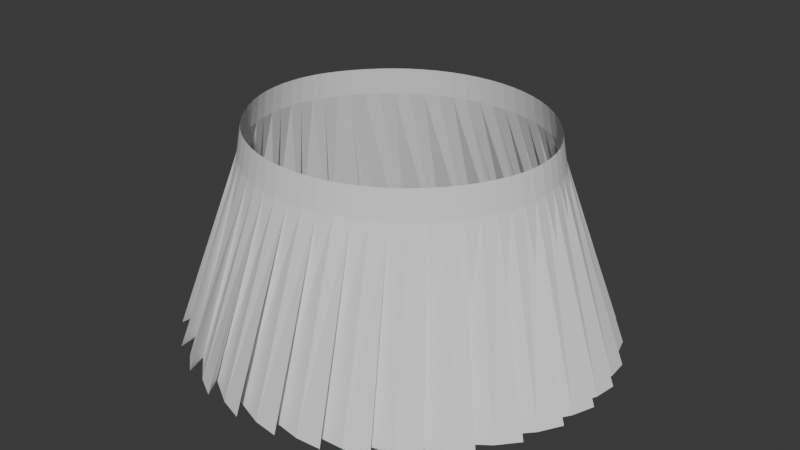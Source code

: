 # Source: PleatedSkirt_1106.blend  (saved by Blender 5.2.44; exported with 4.5.12 LTS)
import bpy
from mathutils import Matrix  # noqa: F401  (used for matrix-valued properties, if any)

bpy.ops.wm.read_factory_settings(use_empty=True)
scene = bpy.context.scene
scene.name = 'Scene'

# ---- collections
col_collection = bpy.data.collections.new('Collection'); scene.collection.children.link(col_collection)
col_wip = bpy.data.collections.new('WIP'); col_collection.children.link(col_wip)

# ---- world
world_world = bpy.data.worlds.new('World'); scene.world = world_world
world_world.use_nodes = True; world_world.node_tree.nodes.clear()
_N = world_world.node_tree.nodes; _L = world_world.node_tree.links
n0 = _N.new('ShaderNodeOutputWorld'); n0.name = 'World Output'; n0.location = (200, 100)
n1 = _N.new('ShaderNodeBackground'); n1.name = 'Background'; n1.location = (-200, 100)
n1.inputs[0].default_value = (0.05088, 0.05088, 0.05088, 1.0)
_L.new(n1.outputs[0], n0.inputs[0])
n0.is_active_output = True
world_world.color = (0.05088, 0.05088, 0.05088)
world_world.sun_shadow_jitter_overblur = 0.0

# ---- meshes
me_circle_003 = bpy.data.meshes.new('Circle.003')
me_circle_003.from_pydata([(-4.654e-09, 0.08764, 0.01601), (-0.02, 0.08567, 0.01601), (-0.03924, 0.07984, 0.01601), (-0.05697, 0.07036, 0.01601), (-0.07251, 0.05761, 0.01601), (-0.08526, 0.04295, 0.01601), (-0.09473, 0.02742, 0.01601), (-0.1006, 0.01108, 0.01601), (-0.1025, -0.00591, 0.01601), (-0.1006, -0.02323, 0.01601), (-0.09473, -0.04048, 0.01601), (-0.08526, -0.05716, 0.01601), (-0.07251, -0.07251, 0.01601), (-0.05697, -0.08526, 0.01601), (-0.03924, -0.09473, 0.01601), (-0.02, -0.1006, 0.01601), (-4.908e-09, -0.1025, 0.01601), (0.02, -0.1006, 0.01601), (0.03924, -0.09473, 0.01601), (0.05697, -0.08526, 0.01601), (0.07251, -0.07251, 0.01601), (0.08526, -0.05716, 0.01601), (0.09473, -0.04048, 0.01601), (0.1006, -0.02323, 0.01601), (0.1025, -0.00591, 0.01601), (0.1006, 0.01108, 0.01601), (0.09473, 0.02742, 0.01601), (0.08526, 0.04295, 0.01601), (0.07251, 0.05761, 0.01601), (0.05697, 0.07036, 0.01601), (0.03924, 0.07984, 0.01601), (0.02, 0.08567, 0.01601), (-4.668e-09, 0.09093, -0.00315), (-0.02065, 0.0889, -0.00315), (-0.0405, 0.08288, -0.00315), (-0.0588, 0.0731, -0.00315), (-0.07483, 0.05994, -0.00315), (-0.08799, 0.04483, -0.00315), (-0.09777, 0.02886, -0.00315), (-0.1038, 0.01202, -0.00315), (-0.1058, -0.005515, -0.00315), (-0.1038, -0.02347, -0.00315), (-0.09777, -0.04143, -0.00315), (-0.08799, -0.05889, -0.00315), (-0.07483, -0.07483, -0.00315), (-0.0588, -0.08799, -0.00315), (-0.0405, -0.09777, -0.00315), (-0.02065, -0.1038, -0.00315), (-5.148e-09, -0.1058, -0.00315), (0.02065, -0.1038, -0.00315), (0.0405, -0.09777, -0.00315), (0.0588, -0.08799, -0.00315), (0.07483, -0.07483, -0.00315), (0.08799, -0.05889, -0.00315), (0.09777, -0.04143, -0.00315), (0.1038, -0.02347, -0.00315), (0.1058, -0.005515, -0.00315), (0.1038, 0.01202, -0.00315), (0.09777, 0.02886, -0.00315), (0.08799, 0.04483, -0.00315), (0.07483, 0.05994, -0.00315), (0.0588, 0.0731, -0.00315), (0.0405, 0.08288, -0.00315), (0.02065, 0.0889, -0.00315), (0.04232, 0.1175, -0.127), (0.03459, 0.1312, -0.127), (0.06733, 0.1067, -0.127), (0.06243, 0.1217, -0.127), (0.08975, 0.09118, -0.127), (0.08788, 0.1069, -0.127), (0.1087, 0.07163, -0.127), (0.1099, 0.08737, -0.127), (0.1235, 0.05031, -0.127), (0.1278, 0.06488, -0.127), (0.1336, 0.02858, -0.127), (0.1407, 0.04155, -0.127), (0.1385, 0.005978, -0.127), (0.1482, 0.01736, -0.127), (0.1381, -0.01771, -0.127), (0.1501, -0.008093, -0.127), (0.1324, -0.04248, -0.127), (0.1461, -0.03491, -0.127), (0.1216, -0.06733, -0.127), (0.1366, -0.06243, -0.127), (0.1061, -0.08975, -0.127), (0.1218, -0.08788, -0.127), (0.08653, -0.1087, -0.127), (0.1023, -0.1099, -0.127), (0.06366, -0.1235, -0.127), (0.07886, -0.1278, -0.127), (0.03834, -0.1336, -0.127), (0.05241, -0.1407, -0.127), (0.01155, -0.1385, -0.127), (0.02395, -0.1482, -0.127), (-0.01569, -0.1381, -0.127), (-0.005423, -0.1501, -0.127), (-0.04232, -0.1324, -0.127), (-0.03459, -0.1461, -0.127), (-0.06733, -0.1216, -0.127), (-0.06243, -0.1366, -0.127), (-0.08975, -0.1061, -0.127), (-0.08788, -0.1218, -0.127), (-0.1087, -0.08653, -0.127), (-0.1099, -0.1023, -0.127), (-0.1235, -0.06366, -0.127), (-0.1278, -0.07886, -0.127), (-0.1336, -0.03849, -0.127), (-0.1407, -0.05241, -0.127), (-0.1385, -0.01356, -0.127), (-0.1482, -0.02459, -0.127), (-0.1381, 0.01013, -0.127), (-0.1501, 0.002006, -0.127), (-0.1324, 0.03257, -0.127), (-0.1461, 0.02706, -0.127), (-0.1216, 0.05398, -0.127), (-0.1366, 0.05076, -0.127), (-0.1061, 0.07485, -0.127), (-0.1218, 0.07354, -0.127), (-0.08653, 0.09382, -0.127), (-0.1023, 0.09504, -0.127), (-0.06366, 0.1086, -0.127), (-0.07886, 0.1129, -0.127), (-0.03834, 0.1187, -0.127), (-0.05241, 0.1258, -0.127), (-0.01155, 0.1236, -0.127), (-0.02395, 0.1333, -0.127), (0.01569, 0.1232, -0.127), (0.005423, 0.1352, -0.127), (-0.01005, 0.08713, 0.01601), (-0.02976, 0.08321, 0.01601), (-0.04833, 0.07552, 0.01601), (-0.06504, 0.06435, 0.01601), (-0.07925, 0.05038, 0.01601), (-0.09042, 0.03529, 0.01601), (-0.09811, 0.01934, 0.01601), (-0.102, 0.002645, 0.01601), (-0.102, -0.01455, 0.01601), (-0.09811, -0.03189, 0.01601), (-0.09042, -0.04892, 0.01601), (-0.07925, -0.06508, 0.01601), (-0.06504, -0.07925, 0.01601), (-0.04833, -0.09042, 0.01601), (-0.02976, -0.09811, 0.01601), (-0.01005, -0.102, 0.01601), (0.01005, -0.102, 0.01601), (0.02976, -0.09811, 0.01601), (0.04833, -0.09042, 0.01601), (0.06504, -0.07925, 0.01601), (0.07925, -0.06508, 0.01601), (0.09042, -0.04892, 0.01601), (0.09811, -0.03189, 0.01601), (0.102, -0.01455, 0.01601), (0.102, 0.002645, 0.01601), (0.09811, 0.01934, 0.01601), (0.09042, 0.03529, 0.01601), (0.07925, 0.05038, 0.01601), (0.06504, 0.06435, 0.01601), (0.04833, 0.07552, 0.01601), (0.02976, 0.08321, 0.01601), (0.01005, 0.08713, 0.01601), (-0.006927, 0.1313, -0.127), (0.02173, 0.1298, -0.127), (-0.03532, 0.1271, -0.127), (-0.06235, 0.1175, -0.127), (-0.08698, 0.1028, -0.127), (-0.1083, 0.08377, -0.127), (-0.1254, 0.0618, -0.127), (-0.1377, 0.03934, -0.127), (-0.1447, 0.0158, -0.127), (-0.1462, -0.009129, -0.127), (-0.142, -0.0355, -0.127), (-0.1324, -0.06235, -0.127), (-0.1177, -0.08698, -0.127), (-0.09848, -0.1083, -0.127), (-0.07546, -0.1254, -0.127), (-0.04955, -0.1377, -0.127), (-0.02173, -0.1447, -0.127), (0.006927, -0.1462, -0.127), (0.03532, -0.142, -0.127), (0.06235, -0.1324, -0.127), (0.08698, -0.1177, -0.127), (0.1083, -0.09848, -0.127), (0.1254, -0.07546, -0.127), (0.1377, -0.04958, -0.127), (0.1447, -0.02294, -0.127), (0.1462, 0.002483, -0.127), (0.142, 0.02665, -0.127), (0.1324, 0.04975, -0.127), (0.1177, 0.07227, -0.127), (0.09848, 0.09338, -0.127), (0.07546, 0.1105, -0.127), (0.04955, 0.1228, -0.127), (0.01037, 0.09041, -0.00315), (-0.01037, 0.09041, -0.00315), (-0.03072, 0.08636, -0.00315), (-0.04988, 0.07842, -0.00315), (-0.06713, 0.0669, -0.00315), (-0.08179, 0.05248, -0.00315), (-0.09332, 0.03695, -0.00315), (-0.1013, 0.02053, -0.00315), (-0.1053, 0.003324, -0.00315), (-0.1053, -0.01446, -0.00315), (-0.1013, -0.03247, -0.00315), (-0.09332, -0.05026, -0.00315), (-0.08179, -0.06714, -0.00315), (-0.06713, -0.08179, -0.00315), (-0.04988, -0.09332, -0.00315), (-0.03072, -0.1013, -0.00315), (-0.01037, -0.1053, -0.00315), (0.01037, -0.1053, -0.00315), (0.03072, -0.1013, -0.00315), (0.04988, -0.09332, -0.00315), (0.06713, -0.08179, -0.00315), (0.08179, -0.06714, -0.00315), (0.09332, -0.05026, -0.00315), (0.1013, -0.03247, -0.00315), (0.1053, -0.01446, -0.00315), (0.1053, 0.003324, -0.00315), (0.1013, 0.02053, -0.00315), (0.09332, 0.03695, -0.00315), (0.08179, 0.05248, -0.00315), (0.06713, 0.0669, -0.00315), (0.04988, 0.07842, -0.00315), (0.03072, 0.08636, -0.00315)], [], [(112, 39, 113), (86, 52, 87), (116, 37, 117), (90, 50, 91), (66, 62, 67), (120, 35, 121), (122, 34, 123), (96, 47, 97), (98, 46, 99), (72, 59, 73), (100, 45, 101), (74, 58, 75), (104, 43, 105), (78, 56, 79), (108, 41, 109), (40, 111, 110), (114, 38, 115), (118, 36, 119), (94, 48, 95), (70, 60, 71), (124, 33, 125), (102, 44, 103), (106, 42, 107), (82, 54, 83), (88, 51, 89), (92, 49, 93), (68, 61, 69), (63, 65, 64), (32, 127, 126), (76, 57, 77), (80, 55, 81), (53, 85, 84), (192, 32, 0, 159), (193, 32, 126, 160), (193, 33, 1, 128), (192, 63, 64, 161), (194, 34, 2, 129), (194, 33, 124, 162), (195, 34, 122, 163), (195, 35, 3, 130), (196, 36, 4, 131), (196, 35, 120, 164), (197, 37, 5, 132), (197, 36, 118, 165), (198, 38, 6, 133), (198, 37, 116, 166), (199, 39, 7, 134), (199, 38, 114, 167), (200, 40, 8, 135), (200, 39, 112, 168), (201, 40, 110, 169), (201, 41, 9, 136), (202, 42, 10, 137), (202, 41, 108, 170), (203, 43, 11, 138), (203, 42, 106, 171), (204, 44, 12, 139), (204, 43, 104, 172), (205, 45, 13, 140), (205, 44, 102, 173), (206, 46, 14, 141), (206, 45, 100, 174), (207, 46, 98, 175), (207, 47, 15, 142), (208, 48, 16, 143), (208, 47, 96, 176), (209, 49, 17, 144), (209, 48, 94, 177), (210, 50, 18, 145), (210, 49, 92, 178), (211, 51, 19, 146), (211, 50, 90, 179), (212, 52, 20, 147), (212, 51, 88, 180), (213, 53, 21, 148), (213, 52, 86, 181), (214, 54, 22, 149), (214, 53, 84, 182), (215, 55, 23, 150), (215, 54, 82, 183), (216, 56, 24, 151), (216, 55, 80, 184), (217, 57, 25, 152), (217, 56, 78, 185), (218, 58, 26, 153), (218, 57, 76, 186), (219, 58, 74, 187), (219, 59, 27, 154), (220, 60, 28, 155), (220, 59, 72, 188), (221, 60, 70, 189), (221, 61, 29, 156), (222, 62, 30, 157), (222, 61, 68, 190), (223, 62, 66, 191), (223, 63, 31, 158), (62, 223, 158, 30), (63, 223, 191, 65), (62, 222, 190, 67), (61, 222, 157, 29), (60, 221, 156, 28), (61, 221, 189, 69), (60, 220, 188, 71), (59, 220, 155, 27), (58, 219, 154, 26), (59, 219, 187, 73), (58, 218, 186, 75), (57, 218, 153, 25), (57, 217, 185, 77), (56, 217, 152, 24), (56, 216, 184, 79), (55, 216, 151, 23), (55, 215, 183, 81), (54, 215, 150, 22), (54, 214, 182, 83), (53, 214, 149, 21), (53, 213, 181, 85), (52, 213, 148, 20), (52, 212, 180, 87), (51, 212, 147, 19), (51, 211, 179, 89), (50, 211, 146, 18), (50, 210, 178, 91), (49, 210, 145, 17), (49, 209, 177, 93), (48, 209, 144, 16), (48, 208, 176, 95), (47, 208, 143, 15), (46, 207, 142, 14), (47, 207, 175, 97), (46, 206, 174, 99), (45, 206, 141, 13), (45, 205, 173, 101), (44, 205, 140, 12), (44, 204, 172, 103), (43, 204, 139, 11), (43, 203, 171, 105), (42, 203, 138, 10), (42, 202, 170, 107), (41, 202, 137, 9), (40, 201, 136, 8), (41, 201, 169, 109), (40, 200, 168, 111), (39, 200, 135, 7), (39, 199, 167, 113), (38, 199, 134, 6), (38, 198, 166, 115), (37, 198, 133, 5), (37, 197, 165, 117), (36, 197, 132, 4), (36, 196, 164, 119), (35, 196, 131, 3), (34, 195, 130, 2), (35, 195, 163, 121), (34, 194, 162, 123), (33, 194, 129, 1), (32, 192, 161, 127), (32, 193, 128, 0), (33, 193, 160, 125), (63, 192, 159, 31)])
_uv = me_circle_003.uv_layers.new(name='UVMap')
_uv.uv.foreach_set('vector', [0.0, 0.0, 0.0, 0.0, 0.0, 0.0, 0.0, 0.0, 0.0, 0.0, 0.0, 0.0, 0.0, 0.0, 0.0, 0.0, 0.0, 0.0, 0.0, 0.0, 0.0, 0.0, 0.0, 0.0, 0.0, 0.0, 0.0, 0.0, 0.0, 0.0, 0.0, 0.0, 0.0, 0.0, 0.0, 0.0, 0.0, 0.0, 0.0, 0.0, 0.0, 0.0, 0.0, 0.0, 0.0, 0.0, 0.0, 0.0, 0.0, 0.0, 0.0, 0.0, 0.0, 0.0, 0.0, 0.0, 0.0, 0.0, 0.0, 0.0, 0.0, 0.0, 0.0, 0.0, 0.0, 0.0, 0.0, 0.0, 0.0, 0.0, 0.0, 0.0, 0.0, 0.0, 0.0, 0.0, 0.0, 0.0, 0.0, 0.0, 0.0, 0.0, 0.0, 0.0, 0.0, 0.0, 0.0, 0.0, 0.0, 0.0, 0.0, 0.0, 0.0, 0.0, 0.0, 0.0, 0.0, 0.0, 0.0, 0.0, 0.0, 0.0, 0.0, 0.0, 0.0, 0.0, 0.0, 0.0, 0.0, 0.0, 0.0, 0.0, 0.0, 0.0, 0.0, 0.0, 0.0, 0.0, 0.0, 0.0, 0.0, 0.0, 0.0, 0.0, 0.0, 0.0, 0.0, 0.0, 0.0, 0.0, 0.0, 0.0, 0.0, 0.0, 0.0, 0.0, 0.0, 0.0, 0.0, 0.0, 0.0, 0.0, 0.0, 0.0, 0.0, 0.0, 0.0, 0.0, 0.0, 0.0, 0.0, 0.0, 0.0, 0.0, 0.0, 0.0, 0.0, 0.0, 0.0, 0.0, 0.0, 0.0, 0.0, 0.0, 0.0, 0.0, 0.0, 0.0, 0.0, 0.0, 0.0, 0.0, 0.0, 0.0, 0.0, 0.0, 0.0, 0.0, 0.0, 0.0, 0.0, 0.0, 0.0, 0.0, 0.0, 0.0, 0.0, 0.0, 0.0, 0.0, 0.0, 0.0, 0.0, 0.0, 0.0, 0.0, 0.0, 0.0, 0.0, 0.0, 0.0, 0.0, 0.0, 0.0, 0.0, 0.0, 0.0, 0.0, 0.0, 0.0, 0.0, 0.0, 0.0, 0.0, 0.0, 0.0, 0.0, 0.0, 0.0, 0.0, 0.0, 0.0, 0.0, 0.0, 0.0, 0.0, 0.0, 0.0, 0.0, 0.0, 0.0, 0.0, 0.0, 0.0, 0.0, 0.0, 0.0, 0.0, 0.0, 0.0, 0.0, 0.0, 0.0, 0.0, 0.0, 0.0, 0.0, 0.0, 0.0, 0.0, 0.0, 0.0, 0.0, 0.0, 0.0, 0.0, 0.0, 0.0, 0.0, 0.0, 0.0, 0.0, 0.0, 0.0, 0.0, 0.0, 0.0, 0.0, 0.0, 0.0, 0.0, 0.0, 0.0, 0.0, 0.0, 0.0, 0.0, 0.0, 0.0, 0.0, 0.0, 0.0, 0.0, 0.0, 0.0, 0.0, 0.0, 0.0, 0.0, 0.0, 0.0, 0.0, 0.0, 0.0, 0.0, 0.0, 0.0, 0.0, 0.0, 0.0, 0.0, 0.0, 0.0, 0.0, 0.0, 0.0, 0.0, 0.0, 0.0, 0.0, 0.0, 0.0, 0.0, 0.0, 0.0, 0.0, 0.0, 0.0, 0.0, 0.0, 0.0, 0.0, 0.0, 0.0, 0.0, 0.0, 0.0, 0.0, 0.0, 0.0, 0.0, 0.0, 0.0, 0.0, 0.0, 0.0, 0.0, 0.0, 0.0, 0.0, 0.0, 0.0, 0.0, 0.0, 0.0, 0.0, 0.0, 0.0, 0.0, 0.0, 0.0, 0.0, 0.0, 0.0, 0.0, 0.0, 0.0, 0.0, 0.0, 0.0, 0.0, 0.0, 0.0, 0.0, 0.0, 0.0, 0.0, 0.0, 0.0, 0.0, 0.0, 0.0, 0.0, 0.0, 0.0, 0.0, 0.0, 0.0, 0.0, 0.0, 0.0, 0.0, 0.0, 0.0, 0.0, 0.0, 0.0, 0.0, 0.0, 0.0, 0.0, 0.0, 0.0, 0.0, 0.0, 0.0, 0.0, 0.0, 0.0, 0.0, 0.0, 0.0, 0.0, 0.0, 0.0, 0.0, 0.0, 0.0, 0.0, 0.0, 0.0, 0.0, 0.0, 0.0, 0.0, 0.0, 0.0, 0.0, 0.0, 0.0, 0.0, 0.0, 0.0, 0.0, 0.0, 0.0, 0.0, 0.0, 0.0, 0.0, 0.0, 0.0, 0.0, 0.0, 0.0, 0.0, 0.0, 0.0, 0.0, 0.0, 0.0, 0.0, 0.0, 0.0, 0.0, 0.0, 0.0, 0.0, 0.0, 0.0, 0.0, 0.0, 0.0, 0.0, 0.0, 0.0, 0.0, 0.0, 0.0, 0.0, 0.0, 0.0, 0.0, 0.0, 0.0, 0.0, 0.0, 0.0, 0.0, 0.0, 0.0, 0.0, 0.0, 0.0, 0.0, 0.0, 0.0, 0.0, 0.0, 0.0, 0.0, 0.0, 0.0, 0.0, 0.0, 0.0, 0.0, 0.0, 0.0, 0.0, 0.0, 0.0, 0.0, 0.0, 0.0, 0.0, 0.0, 0.0, 0.0, 0.0, 0.0, 0.0, 0.0, 0.0, 0.0, 0.0, 0.0, 0.0, 0.0, 0.0, 0.0, 0.0, 0.0, 0.0, 0.0, 0.0, 0.0, 0.0, 0.0, 0.0, 0.0, 0.0, 0.0, 0.0, 0.0, 0.0, 0.0, 0.0, 0.0, 0.0, 0.0, 0.0, 0.0, 0.0, 0.0, 0.0, 0.0, 0.0, 0.0, 0.0, 0.0, 0.0, 0.0, 0.0, 0.0, 0.0, 0.0, 0.0, 0.0, 0.0, 0.0, 0.0, 0.0, 0.0, 0.0, 0.0, 0.0, 0.0, 0.0, 0.0, 0.0, 0.0, 0.0, 0.0, 0.0, 0.0, 0.0, 0.0, 0.0, 0.0, 0.0, 0.0, 0.0, 0.0, 0.0, 0.0, 0.0, 0.0, 0.0, 0.0, 0.0, 0.0, 0.0, 0.0, 0.0, 0.0, 0.0, 0.0, 0.0, 0.0, 0.0, 0.0, 0.0, 0.0, 0.0, 0.0, 0.0, 0.0, 0.0, 0.0, 0.0, 0.0, 0.0, 0.0, 0.0, 0.0, 0.0, 0.0, 0.0, 0.0, 0.0, 0.0, 0.0, 0.0, 0.0, 0.0, 0.0, 0.0, 0.0, 0.0, 0.0, 0.0, 0.0, 0.0, 0.0, 0.0, 0.0, 0.0, 0.0, 0.0, 0.0, 0.0, 0.0, 0.0, 0.0, 0.0, 0.0, 0.0, 0.0, 0.0, 0.0, 0.0, 0.0, 0.0, 0.0, 0.0, 0.0, 0.0, 0.0, 0.0, 0.0, 0.0, 0.0, 0.0, 0.0, 0.0, 0.0, 0.0, 0.0, 0.0, 0.0, 0.0, 0.0, 0.0, 0.0, 0.0, 0.0, 0.0, 0.0, 0.0, 0.0, 0.0, 0.0, 0.0, 0.0, 0.0, 0.0, 0.0, 0.0, 0.0, 0.0, 0.0, 0.0, 0.0, 0.0, 0.0, 0.0, 0.0, 0.0, 0.0, 0.0, 0.0, 0.0, 0.0, 0.0, 0.0, 0.0, 0.0, 0.0, 0.0, 0.0, 0.0, 0.0, 0.0, 0.0, 0.0, 0.0, 0.0, 0.0, 0.0, 0.0, 0.0, 0.0, 0.0, 0.0, 0.0, 0.0, 0.0, 0.0, 0.0, 0.0, 0.0, 0.0, 0.0, 0.0, 0.0, 0.0, 0.0, 0.0, 0.0, 0.0, 0.0, 0.0, 0.0, 0.0, 0.0, 0.0, 0.0, 0.0, 0.0, 0.0, 0.0, 0.0, 0.0, 0.0, 0.0, 0.0, 0.0, 0.0, 0.0, 0.0, 0.0, 0.0, 0.0, 0.0, 0.0, 0.0, 0.0, 0.0, 0.0, 0.0, 0.0, 0.0, 0.0, 0.0, 0.0, 0.0, 0.0, 0.0, 0.0, 0.0, 0.0, 0.0, 0.0, 0.0, 0.0, 0.0, 0.0, 0.0, 0.0, 0.0, 0.0, 0.0, 0.0, 0.0, 0.0, 0.0, 0.0, 0.0, 0.0, 0.0, 0.0, 0.0, 0.0, 0.0, 0.0, 0.0, 0.0, 0.0, 0.0, 0.0, 0.0, 0.0, 0.0, 0.0, 0.0, 0.0, 0.0, 0.0, 0.0, 0.0, 0.0, 0.0, 0.0, 0.0, 0.0, 0.0, 0.0, 0.0, 0.0, 0.0, 0.0, 0.0, 0.0, 0.0, 0.0, 0.0, 0.0, 0.0, 0.0, 0.0, 0.0, 0.0, 0.0, 0.0, 0.0, 0.0, 0.0, 0.0, 0.0, 0.0, 0.0, 0.0, 0.0, 0.0, 0.0, 0.0, 0.0, 0.0, 0.0, 0.0, 0.0, 0.0, 0.0, 0.0, 0.0, 0.0, 0.0, 0.0, 0.0, 0.0, 0.0, 0.0, 0.0, 0.0, 0.0, 0.0, 0.0, 0.0, 0.0, 0.0, 0.0, 0.0, 0.0, 0.0, 0.0, 0.0, 0.0, 0.0, 0.0, 0.0, 0.0, 0.0, 0.0, 0.0, 0.0, 0.0, 0.0, 0.0, 0.0, 0.0, 0.0, 0.0, 0.0, 0.0, 0.0, 0.0, 0.0, 0.0, 0.0, 0.0, 0.0, 0.0, 0.0, 0.0, 0.0, 0.0, 0.0, 0.0, 0.0, 0.0, 0.0, 0.0, 0.0, 0.0, 0.0, 0.0, 0.0, 0.0, 0.0, 0.0, 0.0, 0.0, 0.0, 0.0, 0.0, 0.0, 0.0, 0.0, 0.0, 0.0, 0.0, 0.0, 0.0, 0.0, 0.0, 0.0, 0.0, 0.0, 0.0, 0.0, 0.0, 0.0, 0.0, 0.0, 0.0, 0.0, 0.0, 0.0, 0.0, 0.0, 0.0, 0.0, 0.0, 0.0, 0.0, 0.0, 0.0, 0.0, 0.0, 0.0, 0.0, 0.0, 0.0, 0.0, 0.0, 0.0, 0.0, 0.0, 0.0, 0.0, 0.0, 0.0, 0.0, 0.0, 0.0, 0.0, 0.0, 0.0, 0.0, 0.0, 0.0, 0.0, 0.0, 0.0, 0.0, 0.0, 0.0, 0.0, 0.0, 0.0, 0.0, 0.0, 0.0, 0.0, 0.0, 0.0, 0.0, 0.0, 0.0, 0.0, 0.0, 0.0, 0.0, 0.0, 0.0, 0.0, 0.0, 0.0, 0.0, 0.0, 0.0, 0.0, 0.0, 0.0, 0.0, 0.0, 0.0, 0.0, 0.0, 0.0, 0.0, 0.0, 0.0, 0.0, 0.0, 0.0, 0.0, 0.0, 0.0, 0.0, 0.0, 0.0, 0.0, 0.0, 0.0, 0.0, 0.0, 0.0, 0.0, 0.0, 0.0, 0.0, 0.0, 0.0, 0.0, 0.0, 0.0, 0.0, 0.0, 0.0, 0.0, 0.0, 0.0, 0.0, 0.0, 0.0, 0.0, 0.0, 0.0, 0.0, 0.0, 0.0, 0.0, 0.0, 0.0, 0.0, 0.0, 0.0, 0.0, 0.0, 0.0, 0.0, 0.0, 0.0, 0.0, 0.0, 0.0, 0.0, 0.0, 0.0, 0.0, 0.0, 0.0, 0.0, 0.0, 0.0, 0.0, 0.0, 0.0, 0.0, 0.0, 0.0, 0.0, 0.0, 0.0, 0.0, 0.0, 0.0, 0.0, 0.0, 0.0, 0.0, 0.0, 0.0, 0.0, 0.0, 0.0, 0.0, 0.0, 0.0, 0.0, 0.0, 0.0, 0.0, 0.0, 0.0, 0.0, 0.0, 0.0, 0.0, 0.0, 0.0, 0.0, 0.0, 0.0, 0.0, 0.0, 0.0, 0.0, 0.0, 0.0, 0.0, 0.0, 0.0, 0.0, 0.0, 0.0, 0.0, 0.0, 0.0, 0.0, 0.0, 0.0, 0.0, 0.0, 0.0, 0.0, 0.0, 0.0, 0.0, 0.0, 0.0, 0.0, 0.0, 0.0, 0.0, 0.0, 0.0, 0.0, 0.0, 0.0, 0.0, 0.0, 0.0, 0.0, 0.0, 0.0, 0.0, 0.0, 0.0, 0.0, 0.0, 0.0, 0.0, 0.0, 0.0, 0.0, 0.0, 0.0, 0.0, 0.0, 0.0, 0.0, 0.0, 0.0, 0.0, 0.0, 0.0, 0.0, 0.0, 0.0, 0.0, 0.0, 0.0, 0.0, 0.0, 0.0, 0.0, 0.0, 0.0, 0.0, 0.0, 0.0, 0.0, 0.0, 0.0, 0.0, 0.0, 0.0, 0.0, 0.0, 0.0, 0.0, 0.0, 0.0])
me_circle_003.update()

# ---- objects
ob_pleatedskirt = bpy.data.objects.new('PleatedSkirt', me_circle_003)

# ---- transforms, parenting, visibility, modifiers, constraints
ob_pleatedskirt.location = (0.0, 0.0, 0.0)
_vg = ob_pleatedskirt.vertex_groups.new(name='BeforeEdit')

# ---- collection membership
col_wip.objects.link(ob_pleatedskirt)

# ---- scene / render settings (as saved in the file)
scene.frame_start = 1; scene.frame_end = 250; scene.frame_set(1)
scene.render.engine = 'BLENDER_EEVEE_NEXT'
scene.render.bake_bias = 0.0
scene.render.bake_samples = 0
scene.render.compositor_device = 'GPU'
scene.eevee.use_volume_custom_range = False
scene.eevee.fast_gi_thickness_near = 0.1
scene.eevee.fast_gi_thickness_far = 0.0
scene.eevee.ray_tracing_options.screen_trace_thickness = 0.1
bpy.context.view_layer.update()

# ---- added for rendering (the .blend has no active camera and no usable light): camera, sun
cam_auto = bpy.data.cameras.new('AutoCamera')
cam_auto.lens = 50.0
cam_auto.sensor_width = 36.0
cam_auto.clip_end = 1000.0
ob_auto_camera = bpy.data.objects.new('AutoCamera', cam_auto)
scene.collection.objects.link(ob_auto_camera)
ob_auto_camera.location = (0.405263, -0.493764, 0.268726)
ob_auto_camera.rotation_euler = (1.09748, -7.21219e-08, 0.694738)
scene.camera = ob_auto_camera
light_auto_sun = bpy.data.lights.new('AutoSun', 'SUN')
light_auto_sun.energy = 3.0
light_auto_sun.angle = 0.0523599
ob_auto_sun = bpy.data.objects.new('AutoSun', light_auto_sun)
scene.collection.objects.link(ob_auto_sun)
ob_auto_sun.rotation_euler = (0.872665, 0.174533, 0.523599)
bpy.context.view_layer.update()
